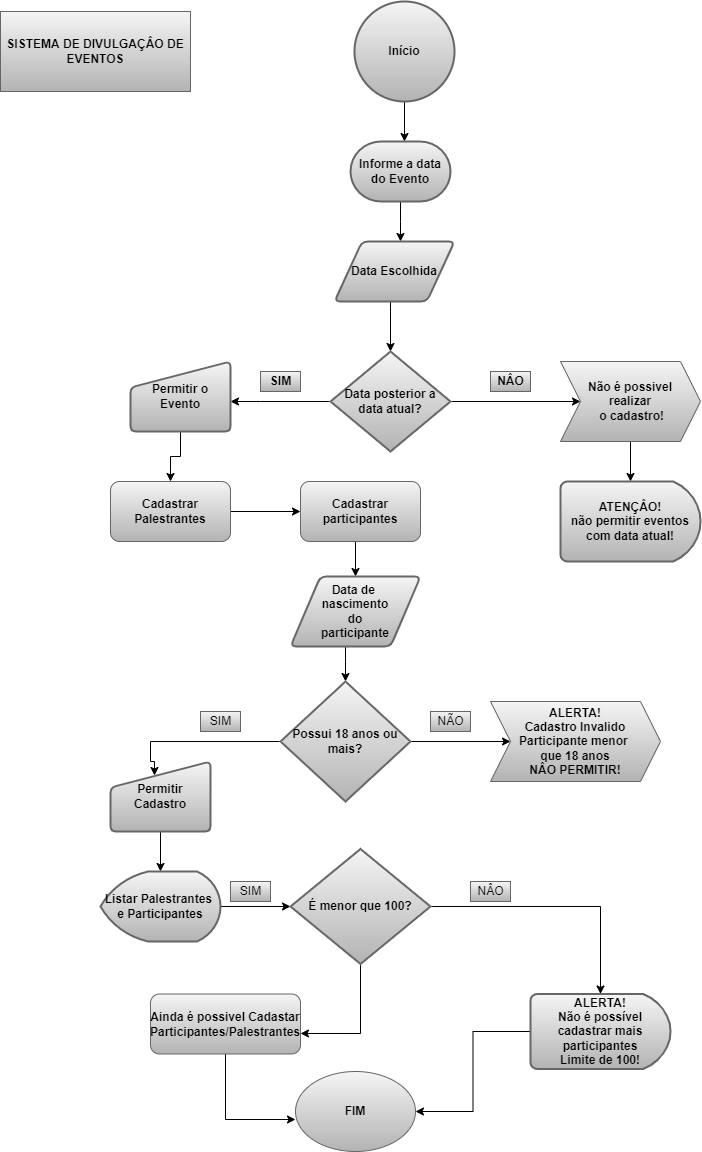

The diagram above was exported from draw.io. Its source (the exported page's mxGraphModel, read from the mxfile embedded in the PNG):
<mxGraphModel dx="868" dy="450" grid="1" gridSize="10" guides="1" tooltips="1" connect="1" arrows="1" fold="1" page="1" pageScale="1" pageWidth="827" pageHeight="1169" math="0" shadow="0">
  <root>
    <mxCell id="WIyWlLk6GJQsqaUBKTNV-0" />
    <mxCell id="WIyWlLk6GJQsqaUBKTNV-1" parent="WIyWlLk6GJQsqaUBKTNV-0" />
    <mxCell id="gpkRF-SnZ4ElZC7kw8Ha-0" value="&lt;b&gt;SISTEMA DE DIVULGAÇÂO DE EVENTOS&lt;/b&gt;" style="rounded=0;whiteSpace=wrap;html=1;fillColor=#f5f5f5;strokeColor=#666666;gradientColor=#b3b3b3;" vertex="1" parent="WIyWlLk6GJQsqaUBKTNV-1">
      <mxGeometry x="10" y="20" width="190" height="80" as="geometry" />
    </mxCell>
    <mxCell id="gpkRF-SnZ4ElZC7kw8Ha-32" value="" style="edgeStyle=orthogonalEdgeStyle;rounded=0;orthogonalLoop=1;jettySize=auto;html=1;" edge="1" parent="WIyWlLk6GJQsqaUBKTNV-1" source="gpkRF-SnZ4ElZC7kw8Ha-2" target="gpkRF-SnZ4ElZC7kw8Ha-3">
      <mxGeometry relative="1" as="geometry">
        <Array as="points">
          <mxPoint x="410" y="110" />
          <mxPoint x="410" y="110" />
        </Array>
      </mxGeometry>
    </mxCell>
    <mxCell id="gpkRF-SnZ4ElZC7kw8Ha-2" value="&lt;b&gt;Início&lt;/b&gt;" style="strokeWidth=2;html=1;shape=mxgraph.flowchart.start_2;whiteSpace=wrap;fillColor=#f5f5f5;gradientColor=#b3b3b3;strokeColor=#666666;" vertex="1" parent="WIyWlLk6GJQsqaUBKTNV-1">
      <mxGeometry x="364" y="10" width="100" height="100" as="geometry" />
    </mxCell>
    <mxCell id="gpkRF-SnZ4ElZC7kw8Ha-33" value="" style="edgeStyle=orthogonalEdgeStyle;rounded=0;orthogonalLoop=1;jettySize=auto;html=1;" edge="1" parent="WIyWlLk6GJQsqaUBKTNV-1" source="gpkRF-SnZ4ElZC7kw8Ha-3" target="gpkRF-SnZ4ElZC7kw8Ha-4">
      <mxGeometry relative="1" as="geometry">
        <Array as="points">
          <mxPoint x="410" y="230" />
          <mxPoint x="410" y="230" />
        </Array>
      </mxGeometry>
    </mxCell>
    <mxCell id="gpkRF-SnZ4ElZC7kw8Ha-3" value="&lt;b&gt;Informe a data do Evento&lt;/b&gt;" style="strokeWidth=2;html=1;shape=mxgraph.flowchart.terminator;whiteSpace=wrap;fillColor=#f5f5f5;gradientColor=#b3b3b3;strokeColor=#666666;" vertex="1" parent="WIyWlLk6GJQsqaUBKTNV-1">
      <mxGeometry x="360" y="150" width="100" height="60" as="geometry" />
    </mxCell>
    <mxCell id="gpkRF-SnZ4ElZC7kw8Ha-34" value="" style="edgeStyle=orthogonalEdgeStyle;rounded=0;orthogonalLoop=1;jettySize=auto;html=1;" edge="1" parent="WIyWlLk6GJQsqaUBKTNV-1" source="gpkRF-SnZ4ElZC7kw8Ha-4" target="gpkRF-SnZ4ElZC7kw8Ha-5">
      <mxGeometry relative="1" as="geometry">
        <Array as="points">
          <mxPoint x="400" y="320" />
          <mxPoint x="400" y="320" />
        </Array>
      </mxGeometry>
    </mxCell>
    <mxCell id="gpkRF-SnZ4ElZC7kw8Ha-4" value="&lt;b&gt;Data Escolhida&lt;/b&gt;" style="shape=parallelogram;html=1;strokeWidth=2;perimeter=parallelogramPerimeter;whiteSpace=wrap;rounded=1;arcSize=12;size=0.23;fillColor=#f5f5f5;gradientColor=#b3b3b3;strokeColor=#666666;" vertex="1" parent="WIyWlLk6GJQsqaUBKTNV-1">
      <mxGeometry x="344" y="250" width="120" height="60" as="geometry" />
    </mxCell>
    <mxCell id="gpkRF-SnZ4ElZC7kw8Ha-35" value="" style="edgeStyle=orthogonalEdgeStyle;rounded=0;orthogonalLoop=1;jettySize=auto;html=1;" edge="1" parent="WIyWlLk6GJQsqaUBKTNV-1" source="gpkRF-SnZ4ElZC7kw8Ha-5" target="gpkRF-SnZ4ElZC7kw8Ha-6">
      <mxGeometry relative="1" as="geometry" />
    </mxCell>
    <mxCell id="gpkRF-SnZ4ElZC7kw8Ha-36" value="" style="edgeStyle=orthogonalEdgeStyle;rounded=0;orthogonalLoop=1;jettySize=auto;html=1;" edge="1" parent="WIyWlLk6GJQsqaUBKTNV-1" source="gpkRF-SnZ4ElZC7kw8Ha-5" target="gpkRF-SnZ4ElZC7kw8Ha-11">
      <mxGeometry relative="1" as="geometry">
        <Array as="points">
          <mxPoint x="270" y="410" />
          <mxPoint x="270" y="410" />
        </Array>
      </mxGeometry>
    </mxCell>
    <mxCell id="gpkRF-SnZ4ElZC7kw8Ha-5" value="&lt;b&gt;Data posterior a data atual?&lt;/b&gt;" style="strokeWidth=2;html=1;shape=mxgraph.flowchart.decision;whiteSpace=wrap;fillColor=#f5f5f5;gradientColor=#b3b3b3;strokeColor=#666666;" vertex="1" parent="WIyWlLk6GJQsqaUBKTNV-1">
      <mxGeometry x="340" y="360" width="120" height="100" as="geometry" />
    </mxCell>
    <mxCell id="gpkRF-SnZ4ElZC7kw8Ha-39" value="" style="edgeStyle=orthogonalEdgeStyle;rounded=0;orthogonalLoop=1;jettySize=auto;html=1;" edge="1" parent="WIyWlLk6GJQsqaUBKTNV-1" source="gpkRF-SnZ4ElZC7kw8Ha-6" target="gpkRF-SnZ4ElZC7kw8Ha-8">
      <mxGeometry relative="1" as="geometry" />
    </mxCell>
    <mxCell id="gpkRF-SnZ4ElZC7kw8Ha-6" value="&lt;div&gt;&lt;b&gt;Não é possivel&lt;/b&gt;&lt;/div&gt;&lt;b&gt;&lt;div&gt;&lt;b&gt;realizar&lt;/b&gt;&lt;/div&gt;&lt;div&gt;&lt;b&gt;&amp;nbsp;o cadastro!&lt;/b&gt;&lt;/div&gt;&lt;/b&gt;" style="shape=step;perimeter=stepPerimeter;whiteSpace=wrap;html=1;fixedSize=1;fillColor=#f5f5f5;gradientColor=#b3b3b3;strokeColor=#666666;align=center;" vertex="1" parent="WIyWlLk6GJQsqaUBKTNV-1">
      <mxGeometry x="570" y="370" width="140" height="80" as="geometry" />
    </mxCell>
    <mxCell id="gpkRF-SnZ4ElZC7kw8Ha-8" value="&lt;b&gt;ATENÇÂO!&lt;br&gt;não permitir eventos com data atual!&lt;/b&gt;" style="strokeWidth=2;html=1;shape=mxgraph.flowchart.delay;whiteSpace=wrap;fillColor=#f5f5f5;gradientColor=#b3b3b3;strokeColor=#666666;" vertex="1" parent="WIyWlLk6GJQsqaUBKTNV-1">
      <mxGeometry x="570" y="490" width="140" height="80" as="geometry" />
    </mxCell>
    <mxCell id="gpkRF-SnZ4ElZC7kw8Ha-37" value="" style="edgeStyle=orthogonalEdgeStyle;rounded=0;orthogonalLoop=1;jettySize=auto;html=1;" edge="1" parent="WIyWlLk6GJQsqaUBKTNV-1" source="gpkRF-SnZ4ElZC7kw8Ha-11" target="gpkRF-SnZ4ElZC7kw8Ha-17">
      <mxGeometry relative="1" as="geometry" />
    </mxCell>
    <mxCell id="gpkRF-SnZ4ElZC7kw8Ha-11" value="&lt;b&gt;Permitir o Evento&lt;/b&gt;" style="html=1;strokeWidth=2;shape=manualInput;whiteSpace=wrap;rounded=1;size=26;arcSize=11;fillColor=#f5f5f5;gradientColor=#b3b3b3;strokeColor=#666666;" vertex="1" parent="WIyWlLk6GJQsqaUBKTNV-1">
      <mxGeometry x="140" y="370" width="100" height="70" as="geometry" />
    </mxCell>
    <mxCell id="gpkRF-SnZ4ElZC7kw8Ha-40" value="" style="edgeStyle=orthogonalEdgeStyle;rounded=0;orthogonalLoop=1;jettySize=auto;html=1;exitX=0.5;exitY=1;exitDx=0;exitDy=0;" edge="1" parent="WIyWlLk6GJQsqaUBKTNV-1" source="gpkRF-SnZ4ElZC7kw8Ha-12" target="gpkRF-SnZ4ElZC7kw8Ha-14">
      <mxGeometry relative="1" as="geometry">
        <mxPoint x="365" y="560" as="sourcePoint" />
        <Array as="points">
          <mxPoint x="365" y="550" />
        </Array>
      </mxGeometry>
    </mxCell>
    <mxCell id="gpkRF-SnZ4ElZC7kw8Ha-12" value="&lt;b&gt;Cadastrar&lt;br&gt;participantes&lt;/b&gt;" style="rounded=1;whiteSpace=wrap;html=1;fillColor=#f5f5f5;gradientColor=#b3b3b3;strokeColor=#666666;" vertex="1" parent="WIyWlLk6GJQsqaUBKTNV-1">
      <mxGeometry x="310" y="490" width="120" height="60" as="geometry" />
    </mxCell>
    <mxCell id="gpkRF-SnZ4ElZC7kw8Ha-41" value="" style="edgeStyle=orthogonalEdgeStyle;rounded=0;orthogonalLoop=1;jettySize=auto;html=1;" edge="1" parent="WIyWlLk6GJQsqaUBKTNV-1" source="gpkRF-SnZ4ElZC7kw8Ha-14" target="gpkRF-SnZ4ElZC7kw8Ha-15">
      <mxGeometry relative="1" as="geometry">
        <Array as="points">
          <mxPoint x="355" y="670" />
          <mxPoint x="355" y="670" />
        </Array>
      </mxGeometry>
    </mxCell>
    <mxCell id="gpkRF-SnZ4ElZC7kw8Ha-14" value="&lt;b&gt;Data de &lt;br&gt;nascimento&lt;br&gt;&amp;nbsp;do &lt;br&gt;participante&lt;/b&gt;" style="shape=parallelogram;html=1;strokeWidth=2;perimeter=parallelogramPerimeter;whiteSpace=wrap;rounded=1;arcSize=12;size=0.23;fillColor=#f5f5f5;gradientColor=#b3b3b3;strokeColor=#666666;" vertex="1" parent="WIyWlLk6GJQsqaUBKTNV-1">
      <mxGeometry x="300" y="585" width="130" height="70" as="geometry" />
    </mxCell>
    <mxCell id="gpkRF-SnZ4ElZC7kw8Ha-42" value="" style="edgeStyle=orthogonalEdgeStyle;rounded=0;orthogonalLoop=1;jettySize=auto;html=1;" edge="1" parent="WIyWlLk6GJQsqaUBKTNV-1" source="gpkRF-SnZ4ElZC7kw8Ha-15" target="gpkRF-SnZ4ElZC7kw8Ha-16">
      <mxGeometry relative="1" as="geometry" />
    </mxCell>
    <mxCell id="gpkRF-SnZ4ElZC7kw8Ha-43" value="" style="edgeStyle=orthogonalEdgeStyle;rounded=0;orthogonalLoop=1;jettySize=auto;html=1;entryX=0.44;entryY=0.2;entryDx=0;entryDy=0;entryPerimeter=0;" edge="1" parent="WIyWlLk6GJQsqaUBKTNV-1" source="gpkRF-SnZ4ElZC7kw8Ha-15" target="gpkRF-SnZ4ElZC7kw8Ha-18">
      <mxGeometry relative="1" as="geometry">
        <Array as="points">
          <mxPoint x="160" y="750" />
          <mxPoint x="160" y="770" />
          <mxPoint x="164" y="770" />
        </Array>
      </mxGeometry>
    </mxCell>
    <mxCell id="gpkRF-SnZ4ElZC7kw8Ha-15" value="&lt;b&gt;Possui 18 anos ou mais?&lt;/b&gt;" style="strokeWidth=2;html=1;shape=mxgraph.flowchart.decision;whiteSpace=wrap;fillColor=#f5f5f5;gradientColor=#b3b3b3;strokeColor=#666666;" vertex="1" parent="WIyWlLk6GJQsqaUBKTNV-1">
      <mxGeometry x="290" y="690" width="130" height="120" as="geometry" />
    </mxCell>
    <mxCell id="gpkRF-SnZ4ElZC7kw8Ha-16" value="&lt;b&gt;ALERTA!&lt;br&gt;Cadastro Invalido&lt;br&gt;Participante menor &lt;br&gt;que 18 anos&lt;br&gt;NÂO PERMITIR!&lt;/b&gt;" style="shape=step;perimeter=stepPerimeter;whiteSpace=wrap;html=1;fixedSize=1;fillColor=#f5f5f5;gradientColor=#b3b3b3;strokeColor=#666666;" vertex="1" parent="WIyWlLk6GJQsqaUBKTNV-1">
      <mxGeometry x="500" y="710" width="170" height="80" as="geometry" />
    </mxCell>
    <mxCell id="gpkRF-SnZ4ElZC7kw8Ha-38" value="" style="edgeStyle=orthogonalEdgeStyle;rounded=0;orthogonalLoop=1;jettySize=auto;html=1;" edge="1" parent="WIyWlLk6GJQsqaUBKTNV-1" source="gpkRF-SnZ4ElZC7kw8Ha-17" target="gpkRF-SnZ4ElZC7kw8Ha-12">
      <mxGeometry relative="1" as="geometry" />
    </mxCell>
    <mxCell id="gpkRF-SnZ4ElZC7kw8Ha-17" value="&lt;b&gt;Cadastrar Palestrantes&lt;/b&gt;" style="rounded=1;whiteSpace=wrap;html=1;fillColor=#f5f5f5;gradientColor=#b3b3b3;strokeColor=#666666;" vertex="1" parent="WIyWlLk6GJQsqaUBKTNV-1">
      <mxGeometry x="120" y="490" width="120" height="60" as="geometry" />
    </mxCell>
    <mxCell id="gpkRF-SnZ4ElZC7kw8Ha-44" value="" style="edgeStyle=orthogonalEdgeStyle;rounded=0;orthogonalLoop=1;jettySize=auto;html=1;" edge="1" parent="WIyWlLk6GJQsqaUBKTNV-1" source="gpkRF-SnZ4ElZC7kw8Ha-18" target="gpkRF-SnZ4ElZC7kw8Ha-20">
      <mxGeometry relative="1" as="geometry" />
    </mxCell>
    <mxCell id="gpkRF-SnZ4ElZC7kw8Ha-18" value="&lt;b&gt;Permitir Cadastro&lt;/b&gt;" style="html=1;strokeWidth=2;shape=manualInput;whiteSpace=wrap;rounded=1;size=26;arcSize=11;fillColor=#f5f5f5;gradientColor=#b3b3b3;strokeColor=#666666;" vertex="1" parent="WIyWlLk6GJQsqaUBKTNV-1">
      <mxGeometry x="120" y="770" width="100" height="70" as="geometry" />
    </mxCell>
    <mxCell id="gpkRF-SnZ4ElZC7kw8Ha-45" value="" style="edgeStyle=orthogonalEdgeStyle;rounded=0;orthogonalLoop=1;jettySize=auto;html=1;" edge="1" parent="WIyWlLk6GJQsqaUBKTNV-1" source="gpkRF-SnZ4ElZC7kw8Ha-20" target="gpkRF-SnZ4ElZC7kw8Ha-21">
      <mxGeometry relative="1" as="geometry" />
    </mxCell>
    <mxCell id="gpkRF-SnZ4ElZC7kw8Ha-20" value="&lt;b&gt;Listar Palestrantes &lt;br&gt;e Participantes&lt;/b&gt;" style="strokeWidth=2;html=1;shape=mxgraph.flowchart.display;whiteSpace=wrap;fillColor=#f5f5f5;gradientColor=#b3b3b3;strokeColor=#666666;" vertex="1" parent="WIyWlLk6GJQsqaUBKTNV-1">
      <mxGeometry x="110" y="880" width="120" height="70" as="geometry" />
    </mxCell>
    <mxCell id="gpkRF-SnZ4ElZC7kw8Ha-46" style="edgeStyle=orthogonalEdgeStyle;rounded=0;orthogonalLoop=1;jettySize=auto;html=1;entryX=0.5;entryY=0;entryDx=0;entryDy=0;entryPerimeter=0;" edge="1" parent="WIyWlLk6GJQsqaUBKTNV-1" source="gpkRF-SnZ4ElZC7kw8Ha-21" target="gpkRF-SnZ4ElZC7kw8Ha-22">
      <mxGeometry relative="1" as="geometry" />
    </mxCell>
    <mxCell id="gpkRF-SnZ4ElZC7kw8Ha-49" style="edgeStyle=orthogonalEdgeStyle;rounded=0;orthogonalLoop=1;jettySize=auto;html=1;entryX=1;entryY=0.658;entryDx=0;entryDy=0;entryPerimeter=0;" edge="1" parent="WIyWlLk6GJQsqaUBKTNV-1" source="gpkRF-SnZ4ElZC7kw8Ha-21" target="gpkRF-SnZ4ElZC7kw8Ha-23">
      <mxGeometry relative="1" as="geometry" />
    </mxCell>
    <mxCell id="gpkRF-SnZ4ElZC7kw8Ha-21" value="&lt;b&gt;É menor que 100?&lt;/b&gt;" style="strokeWidth=2;html=1;shape=mxgraph.flowchart.decision;whiteSpace=wrap;fillColor=#f5f5f5;gradientColor=#b3b3b3;strokeColor=#666666;" vertex="1" parent="WIyWlLk6GJQsqaUBKTNV-1">
      <mxGeometry x="300" y="857.5" width="140" height="115" as="geometry" />
    </mxCell>
    <mxCell id="gpkRF-SnZ4ElZC7kw8Ha-51" style="edgeStyle=orthogonalEdgeStyle;rounded=0;orthogonalLoop=1;jettySize=auto;html=1;entryX=1;entryY=0.5;entryDx=0;entryDy=0;" edge="1" parent="WIyWlLk6GJQsqaUBKTNV-1" source="gpkRF-SnZ4ElZC7kw8Ha-22" target="gpkRF-SnZ4ElZC7kw8Ha-25">
      <mxGeometry relative="1" as="geometry" />
    </mxCell>
    <mxCell id="gpkRF-SnZ4ElZC7kw8Ha-22" value="&lt;b&gt;ALERTA!&lt;br&gt;Não é possível cadastrar mais participantes&lt;br&gt;Limite de 100!&lt;/b&gt;" style="strokeWidth=2;html=1;shape=mxgraph.flowchart.delay;whiteSpace=wrap;fillColor=#f5f5f5;gradientColor=#b3b3b3;strokeColor=#666666;" vertex="1" parent="WIyWlLk6GJQsqaUBKTNV-1">
      <mxGeometry x="540" y="1002.5" width="140" height="75" as="geometry" />
    </mxCell>
    <mxCell id="gpkRF-SnZ4ElZC7kw8Ha-50" style="edgeStyle=orthogonalEdgeStyle;rounded=0;orthogonalLoop=1;jettySize=auto;html=1;entryX=0;entryY=0.6;entryDx=0;entryDy=0;entryPerimeter=0;" edge="1" parent="WIyWlLk6GJQsqaUBKTNV-1" source="gpkRF-SnZ4ElZC7kw8Ha-23" target="gpkRF-SnZ4ElZC7kw8Ha-25">
      <mxGeometry relative="1" as="geometry" />
    </mxCell>
    <mxCell id="gpkRF-SnZ4ElZC7kw8Ha-23" value="&lt;b&gt;Ainda é possivel Cadastar Participantes/Palestrantes&lt;/b&gt;" style="rounded=1;whiteSpace=wrap;html=1;fillColor=#f5f5f5;gradientColor=#b3b3b3;strokeColor=#666666;" vertex="1" parent="WIyWlLk6GJQsqaUBKTNV-1">
      <mxGeometry x="160" y="1002.5" width="150" height="60" as="geometry" />
    </mxCell>
    <mxCell id="gpkRF-SnZ4ElZC7kw8Ha-25" value="&lt;b&gt;FIM&lt;/b&gt;" style="ellipse;whiteSpace=wrap;html=1;fillColor=#f5f5f5;gradientColor=#b3b3b3;strokeColor=#666666;" vertex="1" parent="WIyWlLk6GJQsqaUBKTNV-1">
      <mxGeometry x="305" y="1080" width="120" height="80" as="geometry" />
    </mxCell>
    <mxCell id="gpkRF-SnZ4ElZC7kw8Ha-52" value="&lt;b&gt;SIM&lt;/b&gt;" style="text;html=1;align=center;verticalAlign=middle;resizable=0;points=[];autosize=1;strokeColor=#666666;fillColor=#f5f5f5;gradientColor=#b3b3b3;" vertex="1" parent="WIyWlLk6GJQsqaUBKTNV-1">
      <mxGeometry x="270" y="380" width="40" height="20" as="geometry" />
    </mxCell>
    <mxCell id="gpkRF-SnZ4ElZC7kw8Ha-53" value="&lt;b&gt;NÂO&lt;/b&gt;" style="text;html=1;align=center;verticalAlign=middle;resizable=0;points=[];autosize=1;strokeColor=#666666;fillColor=#f5f5f5;gradientColor=#b3b3b3;" vertex="1" parent="WIyWlLk6GJQsqaUBKTNV-1">
      <mxGeometry x="500" y="380" width="40" height="20" as="geometry" />
    </mxCell>
    <mxCell id="gpkRF-SnZ4ElZC7kw8Ha-55" value="SIM" style="text;html=1;align=center;verticalAlign=middle;resizable=0;points=[];autosize=1;strokeColor=#666666;fillColor=#f5f5f5;gradientColor=#b3b3b3;" vertex="1" parent="WIyWlLk6GJQsqaUBKTNV-1">
      <mxGeometry x="210" y="720" width="40" height="20" as="geometry" />
    </mxCell>
    <mxCell id="gpkRF-SnZ4ElZC7kw8Ha-56" value="NÃO" style="text;html=1;align=center;verticalAlign=middle;resizable=0;points=[];autosize=1;strokeColor=#666666;fillColor=#f5f5f5;gradientColor=#b3b3b3;" vertex="1" parent="WIyWlLk6GJQsqaUBKTNV-1">
      <mxGeometry x="440" y="720" width="40" height="20" as="geometry" />
    </mxCell>
    <mxCell id="gpkRF-SnZ4ElZC7kw8Ha-57" value="SIM" style="text;html=1;align=center;verticalAlign=middle;resizable=0;points=[];autosize=1;strokeColor=#666666;fillColor=#f5f5f5;gradientColor=#b3b3b3;" vertex="1" parent="WIyWlLk6GJQsqaUBKTNV-1">
      <mxGeometry x="240" y="890" width="40" height="20" as="geometry" />
    </mxCell>
    <mxCell id="gpkRF-SnZ4ElZC7kw8Ha-58" value="NÂO" style="text;html=1;align=center;verticalAlign=middle;resizable=0;points=[];autosize=1;strokeColor=#666666;fillColor=#f5f5f5;gradientColor=#b3b3b3;" vertex="1" parent="WIyWlLk6GJQsqaUBKTNV-1">
      <mxGeometry x="480" y="890" width="40" height="20" as="geometry" />
    </mxCell>
  </root>
</mxGraphModel>